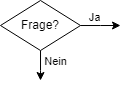

The diagram above was exported from draw.io. Its source (the exported page's mxGraphModel, read from the mxfile embedded in the PNG):
<mxGraphModel dx="819" dy="478" grid="1" gridSize="10" guides="1" tooltips="1" connect="1" arrows="1" fold="1" page="1" pageScale="1" pageWidth="1169" pageHeight="827" math="0" shadow="0">
  <root>
    <mxCell id="0" />
    <mxCell id="1" parent="0" />
    <mxCell id="2" style="edgeStyle=orthogonalEdgeStyle;rounded=0;orthogonalLoop=1;jettySize=auto;html=1;" edge="1" source="6" parent="1">
      <mxGeometry relative="1" as="geometry">
        <mxPoint x="280" y="325" as="targetPoint" />
      </mxGeometry>
    </mxCell>
    <mxCell id="3" value="Ja" style="edgeLabel;html=1;align=center;verticalAlign=middle;resizable=0;points=[];" vertex="1" connectable="0" parent="2">
      <mxGeometry x="-0.3058" y="4" relative="1" as="geometry">
        <mxPoint x="-1" y="-4" as="offset" />
      </mxGeometry>
    </mxCell>
    <mxCell id="4" style="edgeStyle=orthogonalEdgeStyle;rounded=0;orthogonalLoop=1;jettySize=auto;html=1;" edge="1" source="6" parent="1">
      <mxGeometry relative="1" as="geometry">
        <mxPoint x="200" y="380" as="targetPoint" />
      </mxGeometry>
    </mxCell>
    <mxCell id="5" value="Nein" style="edgeLabel;html=1;align=center;verticalAlign=middle;resizable=0;points=[];" vertex="1" connectable="0" parent="4">
      <mxGeometry x="-0.3139" y="1" relative="1" as="geometry">
        <mxPoint x="14" as="offset" />
      </mxGeometry>
    </mxCell>
    <mxCell id="6" value="Frage?" style="rhombus;whiteSpace=wrap;html=1;" vertex="1" parent="1">
      <mxGeometry x="160" y="300" width="80" height="50" as="geometry" />
    </mxCell>
  </root>
</mxGraphModel>